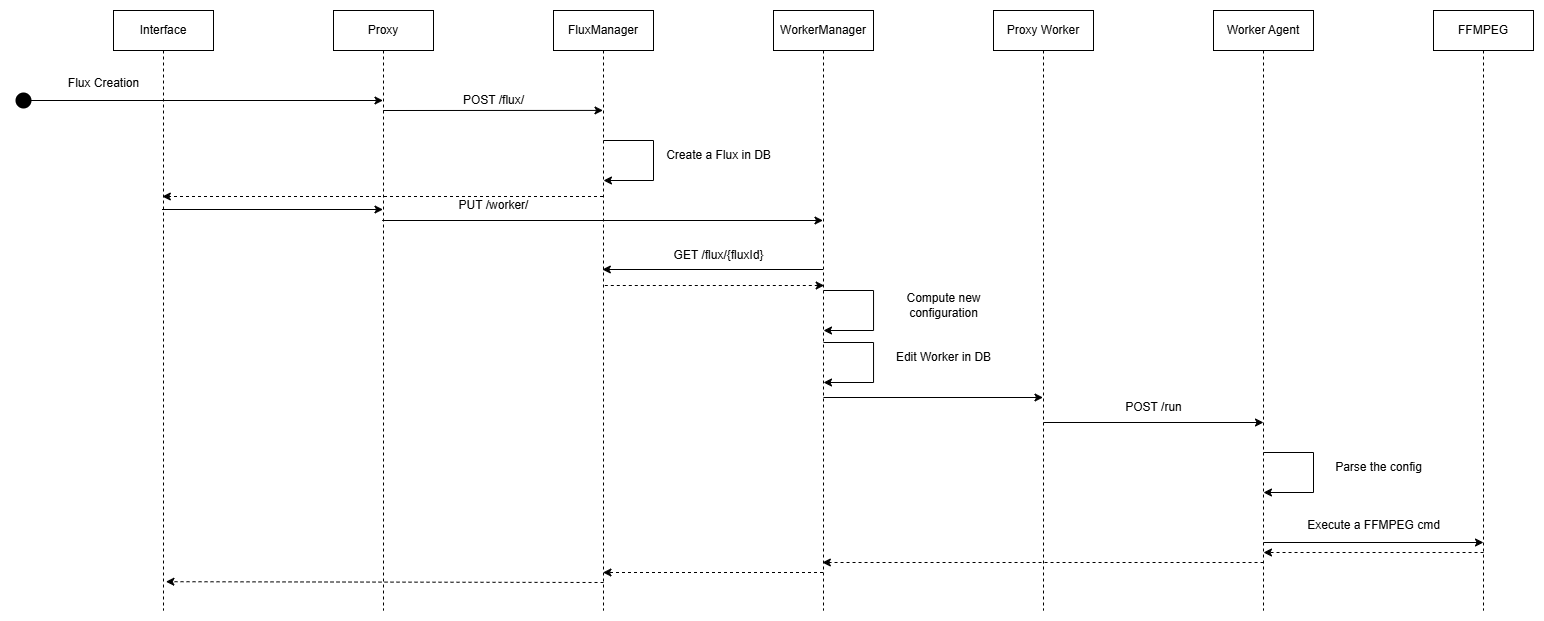

The diagram above was exported from draw.io. Its source (the exported page's mxGraphModel, read from the mxfile embedded in the PNG):
<mxGraphModel dx="2956" dy="1511" grid="1" gridSize="10" guides="1" tooltips="1" connect="1" arrows="1" fold="1" page="1" pageScale="1" pageWidth="850" pageHeight="1100" math="0" shadow="0">
  <root>
    <mxCell id="0" />
    <mxCell id="1" parent="0" />
    <mxCell id="aM9ryv3xv72pqoxQDRHE-1" value="Interface" style="shape=umlLifeline;perimeter=lifelinePerimeter;whiteSpace=wrap;html=1;container=0;dropTarget=0;collapsible=0;recursiveResize=0;outlineConnect=0;portConstraint=eastwest;newEdgeStyle={&quot;edgeStyle&quot;:&quot;elbowEdgeStyle&quot;,&quot;elbow&quot;:&quot;vertical&quot;,&quot;curved&quot;:0,&quot;rounded&quot;:0};" parent="1" vertex="1">
      <mxGeometry x="160" y="40" width="100" height="600" as="geometry" />
    </mxCell>
    <mxCell id="aGoWqj74-usTNh-BuVym-15" style="edgeStyle=elbowEdgeStyle;rounded=0;orthogonalLoop=1;jettySize=auto;html=1;elbow=vertical;curved=0;" parent="1" edge="1">
      <mxGeometry relative="1" as="geometry">
        <mxPoint x="429.7307692307693" y="139.99769230769226" as="sourcePoint" />
        <mxPoint x="649.5" y="139.99769230769226" as="targetPoint" />
      </mxGeometry>
    </mxCell>
    <mxCell id="aGoWqj74-usTNh-BuVym-2" value="Proxy" style="shape=umlLifeline;perimeter=lifelinePerimeter;whiteSpace=wrap;html=1;container=0;dropTarget=0;collapsible=0;recursiveResize=0;outlineConnect=0;portConstraint=eastwest;newEdgeStyle={&quot;edgeStyle&quot;:&quot;elbowEdgeStyle&quot;,&quot;elbow&quot;:&quot;vertical&quot;,&quot;curved&quot;:0,&quot;rounded&quot;:0};" parent="1" vertex="1">
      <mxGeometry x="380" y="40" width="100" height="600" as="geometry" />
    </mxCell>
    <mxCell id="aGoWqj74-usTNh-BuVym-3" value="FluxManager" style="shape=umlLifeline;perimeter=lifelinePerimeter;whiteSpace=wrap;html=1;container=0;dropTarget=0;collapsible=0;recursiveResize=0;outlineConnect=0;portConstraint=eastwest;newEdgeStyle={&quot;edgeStyle&quot;:&quot;elbowEdgeStyle&quot;,&quot;elbow&quot;:&quot;vertical&quot;,&quot;curved&quot;:0,&quot;rounded&quot;:0};" parent="1" vertex="1">
      <mxGeometry x="600" y="40" width="100" height="600" as="geometry" />
    </mxCell>
    <mxCell id="aGoWqj74-usTNh-BuVym-4" value="WorkerManager" style="shape=umlLifeline;perimeter=lifelinePerimeter;whiteSpace=wrap;html=1;container=0;dropTarget=0;collapsible=0;recursiveResize=0;outlineConnect=0;portConstraint=eastwest;newEdgeStyle={&quot;edgeStyle&quot;:&quot;elbowEdgeStyle&quot;,&quot;elbow&quot;:&quot;vertical&quot;,&quot;curved&quot;:0,&quot;rounded&quot;:0};" parent="1" vertex="1">
      <mxGeometry x="820" y="40" width="100" height="600" as="geometry" />
    </mxCell>
    <mxCell id="aGoWqj74-usTNh-BuVym-11" style="edgeStyle=orthogonalEdgeStyle;rounded=0;orthogonalLoop=1;jettySize=auto;html=1;" parent="1" edge="1">
      <mxGeometry relative="1" as="geometry">
        <mxPoint x="70" y="130" as="sourcePoint" />
        <mxPoint x="429.5" y="130" as="targetPoint" />
        <Array as="points">
          <mxPoint x="70" y="130" />
        </Array>
      </mxGeometry>
    </mxCell>
    <mxCell id="aGoWqj74-usTNh-BuVym-16" value="" style="shape=waypoint;sketch=0;fillStyle=solid;size=6;pointerEvents=1;points=[];fillColor=none;resizable=0;rotatable=0;perimeter=centerPerimeter;snapToPoint=1;strokeWidth=6;" parent="1" vertex="1">
      <mxGeometry x="60" y="120" width="20" height="20" as="geometry" />
    </mxCell>
    <mxCell id="aGoWqj74-usTNh-BuVym-18" value="Flux Creation" style="text;html=1;align=center;verticalAlign=middle;resizable=0;points=[];autosize=1;strokeColor=none;fillColor=none;" parent="1" vertex="1">
      <mxGeometry x="105" y="98" width="90" height="30" as="geometry" />
    </mxCell>
    <mxCell id="aGoWqj74-usTNh-BuVym-19" value="POST /flux/" style="text;html=1;align=center;verticalAlign=middle;resizable=0;points=[];autosize=1;strokeColor=none;fillColor=none;" parent="1" vertex="1">
      <mxGeometry x="500" y="115" width="80" height="30" as="geometry" />
    </mxCell>
    <mxCell id="aGoWqj74-usTNh-BuVym-28" value="" style="endArrow=classic;html=1;rounded=0;" parent="1" source="aGoWqj74-usTNh-BuVym-2" edge="1">
      <mxGeometry width="50" height="50" relative="1" as="geometry">
        <mxPoint x="649.9594594594596" y="250" as="sourcePoint" />
        <mxPoint x="869.5" y="250" as="targetPoint" />
      </mxGeometry>
    </mxCell>
    <mxCell id="aGoWqj74-usTNh-BuVym-29" value="" style="endArrow=classic;html=1;rounded=0;" parent="1" edge="1">
      <mxGeometry width="50" height="50" relative="1" as="geometry">
        <mxPoint x="649.9594594594596" y="170" as="sourcePoint" />
        <mxPoint x="649.9594594594596" y="210" as="targetPoint" />
        <Array as="points">
          <mxPoint x="700" y="170" />
          <mxPoint x="700" y="210" />
        </Array>
      </mxGeometry>
    </mxCell>
    <mxCell id="aGoWqj74-usTNh-BuVym-30" value="Create a Flux in DB" style="text;html=1;align=center;verticalAlign=middle;resizable=0;points=[];autosize=1;strokeColor=none;fillColor=none;" parent="1" vertex="1">
      <mxGeometry x="700" y="170" width="130" height="30" as="geometry" />
    </mxCell>
    <mxCell id="aGoWqj74-usTNh-BuVym-31" value="PUT /worker/" style="text;html=1;align=center;verticalAlign=middle;resizable=0;points=[];autosize=1;strokeColor=none;fillColor=none;" parent="1" vertex="1">
      <mxGeometry x="495" y="220" width="90" height="30" as="geometry" />
    </mxCell>
    <mxCell id="aGoWqj74-usTNh-BuVym-32" value="" style="endArrow=classic;html=1;rounded=0;" parent="1" edge="1">
      <mxGeometry width="50" height="50" relative="1" as="geometry">
        <mxPoint x="869.9994594594596" y="372" as="sourcePoint" />
        <mxPoint x="869.9994594594596" y="412" as="targetPoint" />
        <Array as="points">
          <mxPoint x="920.04" y="372" />
          <mxPoint x="920.04" y="412" />
        </Array>
      </mxGeometry>
    </mxCell>
    <mxCell id="aGoWqj74-usTNh-BuVym-33" value="Edit Worker in DB" style="text;html=1;align=center;verticalAlign=middle;resizable=0;points=[];autosize=1;strokeColor=none;fillColor=none;" parent="1" vertex="1">
      <mxGeometry x="930" y="372" width="120" height="30" as="geometry" />
    </mxCell>
    <mxCell id="aGoWqj74-usTNh-BuVym-36" value="" style="endArrow=classic;html=1;rounded=0;" parent="1" edge="1">
      <mxGeometry width="50" height="50" relative="1" as="geometry">
        <mxPoint x="869.9994594594596" y="427" as="sourcePoint" />
        <mxPoint x="1089.5000000000005" y="427" as="targetPoint" />
      </mxGeometry>
    </mxCell>
    <mxCell id="aGoWqj74-usTNh-BuVym-37" value="POST /run" style="text;html=1;align=center;verticalAlign=middle;resizable=0;points=[];autosize=1;strokeColor=none;fillColor=none;" parent="1" vertex="1">
      <mxGeometry x="1160" y="422" width="80" height="30" as="geometry" />
    </mxCell>
    <mxCell id="aGoWqj74-usTNh-BuVym-38" value="Proxy Worker" style="shape=umlLifeline;perimeter=lifelinePerimeter;whiteSpace=wrap;html=1;container=0;dropTarget=0;collapsible=0;recursiveResize=0;outlineConnect=0;portConstraint=eastwest;newEdgeStyle={&quot;edgeStyle&quot;:&quot;elbowEdgeStyle&quot;,&quot;elbow&quot;:&quot;vertical&quot;,&quot;curved&quot;:0,&quot;rounded&quot;:0};" parent="1" vertex="1">
      <mxGeometry x="1040" y="40" width="100" height="600" as="geometry" />
    </mxCell>
    <mxCell id="aGoWqj74-usTNh-BuVym-39" value="Worker Agent" style="shape=umlLifeline;perimeter=lifelinePerimeter;whiteSpace=wrap;html=1;container=0;dropTarget=0;collapsible=0;recursiveResize=0;outlineConnect=0;portConstraint=eastwest;newEdgeStyle={&quot;edgeStyle&quot;:&quot;elbowEdgeStyle&quot;,&quot;elbow&quot;:&quot;vertical&quot;,&quot;curved&quot;:0,&quot;rounded&quot;:0};" parent="1" vertex="1">
      <mxGeometry x="1260" y="40" width="100" height="600" as="geometry" />
    </mxCell>
    <mxCell id="aGoWqj74-usTNh-BuVym-40" value="FFMPEG" style="shape=umlLifeline;perimeter=lifelinePerimeter;whiteSpace=wrap;html=1;container=0;dropTarget=0;collapsible=0;recursiveResize=0;outlineConnect=0;portConstraint=eastwest;newEdgeStyle={&quot;edgeStyle&quot;:&quot;elbowEdgeStyle&quot;,&quot;elbow&quot;:&quot;vertical&quot;,&quot;curved&quot;:0,&quot;rounded&quot;:0};" parent="1" vertex="1">
      <mxGeometry x="1480" y="40" width="100" height="600" as="geometry" />
    </mxCell>
    <mxCell id="aGoWqj74-usTNh-BuVym-42" value="" style="endArrow=classic;html=1;rounded=0;" parent="1" edge="1">
      <mxGeometry width="50" height="50" relative="1" as="geometry">
        <mxPoint x="1089.9994594594596" y="452" as="sourcePoint" />
        <mxPoint x="1310" y="452" as="targetPoint" />
      </mxGeometry>
    </mxCell>
    <mxCell id="aGoWqj74-usTNh-BuVym-43" value="" style="endArrow=classic;html=1;rounded=0;" parent="1" edge="1">
      <mxGeometry width="50" height="50" relative="1" as="geometry">
        <mxPoint x="1309.9594594594596" y="482" as="sourcePoint" />
        <mxPoint x="1309.9594594594596" y="522" as="targetPoint" />
        <Array as="points">
          <mxPoint x="1360" y="482" />
          <mxPoint x="1360" y="522" />
        </Array>
      </mxGeometry>
    </mxCell>
    <mxCell id="aGoWqj74-usTNh-BuVym-44" value="Parse the config" style="text;html=1;align=center;verticalAlign=middle;resizable=0;points=[];autosize=1;strokeColor=none;fillColor=none;" parent="1" vertex="1">
      <mxGeometry x="1370" y="482" width="110" height="30" as="geometry" />
    </mxCell>
    <mxCell id="aGoWqj74-usTNh-BuVym-45" value="" style="endArrow=classic;html=1;rounded=0;" parent="1" edge="1">
      <mxGeometry width="50" height="50" relative="1" as="geometry">
        <mxPoint x="1309.9994594594596" y="572" as="sourcePoint" />
        <mxPoint x="1530" y="572" as="targetPoint" />
      </mxGeometry>
    </mxCell>
    <mxCell id="aGoWqj74-usTNh-BuVym-46" value="Execute a FFMPEG cmd" style="text;html=1;align=center;verticalAlign=middle;resizable=0;points=[];autosize=1;strokeColor=none;fillColor=none;" parent="1" vertex="1">
      <mxGeometry x="1340" y="540" width="160" height="30" as="geometry" />
    </mxCell>
    <mxCell id="aGoWqj74-usTNh-BuVym-47" value="" style="endArrow=classic;html=1;rounded=0;dashed=1;" parent="1" edge="1">
      <mxGeometry width="50" height="50" relative="1" as="geometry">
        <mxPoint x="1310.0300000000004" y="592" as="sourcePoint" />
        <mxPoint x="868.8333333333335" y="592" as="targetPoint" />
      </mxGeometry>
    </mxCell>
    <mxCell id="aGoWqj74-usTNh-BuVym-49" value="" style="endArrow=classic;html=1;rounded=0;dashed=1;" parent="1" edge="1">
      <mxGeometry width="50" height="50" relative="1" as="geometry">
        <mxPoint x="869.5" y="602" as="sourcePoint" />
        <mxPoint x="649.4473684210525" y="602" as="targetPoint" />
      </mxGeometry>
    </mxCell>
    <mxCell id="aGoWqj74-usTNh-BuVym-50" value="" style="endArrow=classic;html=1;rounded=0;entryX=0.524;entryY=0.832;entryDx=0;entryDy=0;entryPerimeter=0;dashed=1;" parent="1" edge="1">
      <mxGeometry width="50" height="50" relative="1" as="geometry">
        <mxPoint x="650.03" y="612" as="sourcePoint" />
        <mxPoint x="212.40000000000032" y="611.2" as="targetPoint" />
      </mxGeometry>
    </mxCell>
    <mxCell id="2" value="" style="endArrow=classic;html=1;rounded=0;dashed=1;" parent="1" edge="1">
      <mxGeometry width="50" height="50" relative="1" as="geometry">
        <mxPoint x="1530.03" y="582" as="sourcePoint" />
        <mxPoint x="1309.9773684210525" y="582" as="targetPoint" />
      </mxGeometry>
    </mxCell>
    <mxCell id="5" value="" style="endArrow=classic;html=1;rounded=0;dashed=1;" parent="1" source="aGoWqj74-usTNh-BuVym-3" edge="1">
      <mxGeometry width="50" height="50" relative="1" as="geometry">
        <mxPoint x="570" y="226" as="sourcePoint" />
        <mxPoint x="208.83333333333348" y="226" as="targetPoint" />
      </mxGeometry>
    </mxCell>
    <mxCell id="8" value="" style="endArrow=classic;html=1;rounded=0;" parent="1" edge="1">
      <mxGeometry width="50" height="50" relative="1" as="geometry">
        <mxPoint x="869.9994594594596" y="320" as="sourcePoint" />
        <mxPoint x="869.9994594594596" y="360" as="targetPoint" />
        <Array as="points">
          <mxPoint x="920.04" y="320" />
          <mxPoint x="920.04" y="360" />
        </Array>
      </mxGeometry>
    </mxCell>
    <mxCell id="9" value="Compute new&lt;br&gt;configuration" style="text;html=1;align=center;verticalAlign=middle;resizable=0;points=[];autosize=1;strokeColor=none;fillColor=none;" parent="1" vertex="1">
      <mxGeometry x="940" y="315" width="100" height="40" as="geometry" />
    </mxCell>
    <mxCell id="10" value="" style="endArrow=classic;html=1;rounded=0;" parent="1" edge="1">
      <mxGeometry width="50" height="50" relative="1" as="geometry">
        <mxPoint x="869.5000000000005" y="299" as="sourcePoint" />
        <mxPoint x="648.8333333333335" y="299" as="targetPoint" />
      </mxGeometry>
    </mxCell>
    <mxCell id="12" value="" style="endArrow=none;html=1;rounded=0;endFill=0;startArrow=classic;startFill=1;dashed=1;" parent="1" edge="1">
      <mxGeometry width="50" height="50" relative="1" as="geometry">
        <mxPoint x="870.6700000000004" y="315" as="sourcePoint" />
        <mxPoint x="650.0033333333334" y="315" as="targetPoint" />
      </mxGeometry>
    </mxCell>
    <mxCell id="13" value="GET /flux/{fluxId}" style="text;html=1;align=center;verticalAlign=middle;resizable=0;points=[];autosize=1;strokeColor=none;fillColor=none;" parent="1" vertex="1">
      <mxGeometry x="710" y="270" width="110" height="30" as="geometry" />
    </mxCell>
    <mxCell id="15" value="" style="endArrow=classic;html=1;rounded=0;" parent="1" edge="1">
      <mxGeometry width="50" height="50" relative="1" as="geometry">
        <mxPoint x="208.5" y="239" as="sourcePoint" />
        <mxPoint x="429.5" y="239" as="targetPoint" />
      </mxGeometry>
    </mxCell>
  </root>
</mxGraphModel>